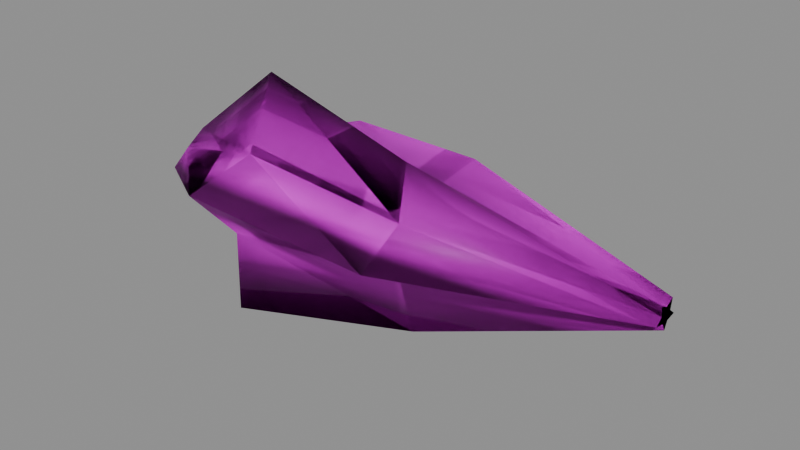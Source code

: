 # Source: vr_muzzleflash.blend  (saved by Blender 5.2.45; exported with 4.5.12 LTS)
import bpy
from mathutils import Matrix  # noqa: F401  (used for matrix-valued properties, if any)

bpy.ops.wm.read_factory_settings(use_empty=True)
scene = bpy.context.scene
scene.name = 'Scene'

# ---- collections
col_anchors = bpy.data.collections.new('anchors'); scene.collection.children.link(col_anchors)

# ---- images (referenced by path relative to the original .blend; pixels are not part of the script)
import os
ASSET_DIR = os.environ.get("B2B_ASSET_DIR", "")  # directory of the original .blend (textures are referenced by path, not embedded)
HERE = os.path.dirname(os.path.abspath(__file__))  # packed textures are extracted next to this script under _unpacked/

def load_image(name, relpath, width, height, colorspace="sRGB"):
    """Load a texture the original file referenced (path relative to the .blend, or extracted next to this script)."""
    p = next((c for c in (os.path.join(HERE, relpath), os.path.join(ASSET_DIR, relpath)) if relpath and os.path.exists(c)), "")
    if p:
        img = bpy.data.images.load(p, check_existing=True)
        img.name = name
    else:  # same state as the original file: an image datablock whose file is absent (Cycles renders it pink)
        img = bpy.data.images.new(name, width, height)
        img.source = "FILE"
        img.filepath = "//" + (relpath or name)
    img.colorspace_settings.name = colorspace
    return img
img_vr_muzzleflash_skin0 = load_image('vr_muzzleflash_skin0', 'vr_muzzleflash_skin0.png', 1024, 1024, 'sRGB')

# ---- materials (node trees are filled in below, after node groups)
mat_vr_muzzleflash = bpy.data.materials.new('vr_muzzleflash')

# ---- material node trees
mat_vr_muzzleflash.use_nodes = True; mat_vr_muzzleflash.node_tree.nodes.clear()
_N = mat_vr_muzzleflash.node_tree.nodes; _L = mat_vr_muzzleflash.node_tree.links
n0 = _N.new('ShaderNodeBsdfPrincipled'); n0.name = 'Principled BSDF'; n0.location = (-200, 100)
n0.inputs[10].default_value = 0.005
n1 = _N.new('ShaderNodeOutputMaterial'); n1.name = 'Material Output'; n1.location = (200, 100)
n2 = _N.new('ShaderNodeTexImage'); n2.name = 'Image Texture'; n2.location = (0, 0)
n2.image = img_vr_muzzleflash_skin0
n2.interpolation = 'Closest'
_L.new(n0.outputs[0], n1.inputs[0])
_L.new(n2.outputs[0], n0.inputs[0])
n1.is_active_output = True

# ---- meshes
me_vr_muzzleflash = bpy.data.meshes.new('vr_muzzleflash')
me_vr_muzzleflash.from_pydata([(-0.1935, 0.006564, 0.3697), (1.455, -0.5711, 0.5953), (-0.1935, -0.3085, 0.1567), (1.365, -0.006564, 1.598), (1.455, -1.674, 0.3697), (-0.1935, -0.5842, -0.06893), (1.455, -0.9124, -0.4825), (-0.1935, 0.5842, -0.06893), (1.455, 0.5711, 0.6329), (-0.1935, 0.3085, 0.1567), (1.455, 1.674, 0.3948), (4.063, -0.5448, 0.3697), (4.063, -0.4004, 1.159), (4.063, -1.267, -0.04387), (4.063, -0.5317, -0.4199), (4.153, -0.3741, -1.247), (1.545, -1.017, -1.598), (4.063, 0.2166, -0.658), (1.545, 0.006564, -1.134), (4.153, 1.031, -0.7708), (1.545, 1.044, -1.573), (4.063, 0.6761, -0.0188), (1.455, 0.9255, -0.4575), (4.063, 1.017, 0.7207), (4.063, 0.2035, 0.5953), (7.451, -0.09846, 0.1567), (7.451, -0.1247, 0.3071), (7.451, -0.2035, 0.06893), (7.451, -0.05908, 0.04387), (7.451, 0.006564, -0.06893), (7.451, 0.05908, 0.04387), (7.451, 0.2035, 0.06893), (7.451, 0.09846, 0.1567), (7.451, 0.1247, 0.3071), (7.451, -0.006564, 0.2444), (7.451, 0.006564, 0.1316)], [], [(0, 2, 1), (0, 1, 2), (0, 1, 3), (0, 3, 1), (2, 5, 4), (2, 4, 5), (2, 4, 1), (2, 1, 4), (5, 6, 4), (5, 4, 6), (7, 9, 8), (7, 8, 9), (7, 8, 10), (7, 10, 8), (9, 0, 3), (9, 3, 0), (9, 3, 8), (9, 8, 3), (3, 1, 11), (3, 11, 1), (3, 11, 12), (3, 12, 11), (1, 4, 13), (1, 13, 4), (1, 13, 11), (1, 11, 13), (4, 6, 14), (4, 14, 6), (4, 14, 13), (4, 13, 14), (6, 16, 15), (6, 15, 16), (6, 15, 14), (6, 14, 15), (16, 18, 17), (16, 17, 18), (16, 17, 15), (16, 15, 17), (18, 20, 19), (18, 19, 20), (18, 19, 17), (18, 17, 19), (20, 22, 21), (20, 21, 22), (20, 21, 19), (20, 19, 21), (22, 10, 23), (22, 23, 10), (22, 23, 21), (22, 21, 23), (10, 8, 24), (10, 24, 8), (10, 24, 23), (10, 23, 24), (8, 3, 12), (8, 12, 3), (8, 12, 24), (8, 24, 12), (12, 11, 25), (12, 25, 11), (12, 25, 26), (12, 26, 25), (11, 13, 27), (11, 27, 13), (11, 27, 25), (11, 25, 27), (13, 14, 28), (13, 28, 14), (13, 28, 27), (13, 27, 28), (14, 15, 29), (14, 29, 15), (14, 29, 28), (14, 28, 29), (15, 17, 30), (15, 30, 17), (15, 30, 29), (15, 29, 30), (17, 19, 31), (17, 31, 19), (17, 31, 30), (17, 30, 31), (19, 21, 32), (19, 32, 21), (19, 32, 31), (19, 31, 32), (21, 23, 33), (21, 33, 23), (21, 33, 32), (21, 32, 33), (23, 24, 34), (23, 34, 24), (23, 34, 33), (23, 33, 34), (24, 12, 26), (24, 26, 12), (24, 26, 34), (24, 34, 26), (35, 26, 25), (35, 25, 26), (35, 25, 27), (35, 27, 25), (35, 27, 28), (35, 28, 27), (35, 28, 29), (35, 29, 28), (35, 29, 30), (35, 30, 29), (35, 30, 31), (35, 31, 30), (35, 31, 32), (35, 32, 31), (35, 32, 33), (35, 33, 32), (35, 33, 34), (35, 34, 33), (35, 34, 26), (35, 26, 34)])
me_vr_muzzleflash.polygons.foreach_set('use_smooth', [True] * 118)
_k = set([(0, 2), (0, 9), (2, 5), (5, 6), (6, 16), (7, 9), (7, 10), (10, 22), (16, 18), (18, 20), (20, 22)])
me_vr_muzzleflash.attributes.new('sharp_edge', 'BOOLEAN', 'EDGE').data.foreach_set('value', [ (min(e.vertices), max(e.vertices)) in _k for e in me_vr_muzzleflash.edges])
_uv = me_vr_muzzleflash.uv_layers.new(name='UVMap')
_uv.uv.foreach_set('vector', [0.007353, 0.9706, 0.1103, 0.9706, 0.1103, 0.7353, 0.007353, 0.9706, 0.1103, 0.7353, 0.1103, 0.9706, 0.007353, 0.9706, 0.1103, 0.7353, 0.007353, 0.7353, 0.007353, 0.9706, 0.007353, 0.7353, 0.1103, 0.7353, 0.1103, 0.9706, 0.1985, 0.9706, 0.1985, 0.7353, 0.1103, 0.9706, 0.1985, 0.7353, 0.1985, 0.9706, 0.1103, 0.9706, 0.1985, 0.7353, 0.1103, 0.7353, 0.1103, 0.9706, 0.1103, 0.7353, 0.1985, 0.7353, 0.1985, 0.9706, 0.2868, 0.7353, 0.1985, 0.7353, 0.1985, 0.9706, 0.1985, 0.7353, 0.2868, 0.7353, 0.7574, 0.9706, 0.8456, 0.9706, 0.8456, 0.7353, 0.7574, 0.9706, 0.8456, 0.7353, 0.8456, 0.9706, 0.7574, 0.9706, 0.8456, 0.7353, 0.7574, 0.7353, 0.7574, 0.9706, 0.7574, 0.7353, 0.8456, 0.7353, 0.8456, 0.9706, 0.9485, 0.9706, 0.9485, 0.7353, 0.8456, 0.9706, 0.9485, 0.7353, 0.9485, 0.9706, 0.8456, 0.9706, 0.9485, 0.7353, 0.8456, 0.7353, 0.8456, 0.9706, 0.8456, 0.7353, 0.9485, 0.7353, 0.007353, 0.7353, 0.1103, 0.7353, 0.1103, 0.4412, 0.007353, 0.7353, 0.1103, 0.4412, 0.1103, 0.7353, 0.007353, 0.7353, 0.1103, 0.4412, 0.007353, 0.4412, 0.007353, 0.7353, 0.007353, 0.4412, 0.1103, 0.4412, 0.1103, 0.7353, 0.1985, 0.7353, 0.1985, 0.4412, 0.1103, 0.7353, 0.1985, 0.4412, 0.1985, 0.7353, 0.1103, 0.7353, 0.1985, 0.4412, 0.1103, 0.4412, 0.1103, 0.7353, 0.1103, 0.4412, 0.1985, 0.4412, 0.1985, 0.7353, 0.2868, 0.7353, 0.2868, 0.4412, 0.1985, 0.7353, 0.2868, 0.4412, 0.2868, 0.7353, 0.1985, 0.7353, 0.2868, 0.4412, 0.1985, 0.4412, 0.1985, 0.7353, 0.1985, 0.4412, 0.2868, 0.4412, 0.2868, 0.7353, 0.3897, 0.7353, 0.3897, 0.4412, 0.2868, 0.7353, 0.3897, 0.4412, 0.3897, 0.7353, 0.2868, 0.7353, 0.3897, 0.4412, 0.2868, 0.4412, 0.2868, 0.7353, 0.2868, 0.4412, 0.3897, 0.4412, 0.3897, 0.7353, 0.4779, 0.7353, 0.4779, 0.4412, 0.3897, 0.7353, 0.4779, 0.4412, 0.4779, 0.7353, 0.3897, 0.7353, 0.4779, 0.4412, 0.3897, 0.4412, 0.3897, 0.7353, 0.3897, 0.4412, 0.4779, 0.4412, 0.4779, 0.7353, 0.5662, 0.7353, 0.5662, 0.4412, 0.4779, 0.7353, 0.5662, 0.4412, 0.5662, 0.7353, 0.4779, 0.7353, 0.5662, 0.4412, 0.4779, 0.4412, 0.4779, 0.7353, 0.4779, 0.4412, 0.5662, 0.4412, 0.5662, 0.7353, 0.6691, 0.7353, 0.6691, 0.4412, 0.5662, 0.7353, 0.6691, 0.4412, 0.6691, 0.7353, 0.5662, 0.7353, 0.6691, 0.4412, 0.5662, 0.4412, 0.5662, 0.7353, 0.5662, 0.4412, 0.6691, 0.4412, 0.6691, 0.7353, 0.7574, 0.7353, 0.7574, 0.4412, 0.6691, 0.7353, 0.7574, 0.4412, 0.7574, 0.7353, 0.6691, 0.7353, 0.7574, 0.4412, 0.6691, 0.4412, 0.6691, 0.7353, 0.6691, 0.4412, 0.7574, 0.4412, 0.7574, 0.7353, 0.8456, 0.7353, 0.8456, 0.4412, 0.7574, 0.7353, 0.8456, 0.4412, 0.8456, 0.7353, 0.7574, 0.7353, 0.8456, 0.4412, 0.7574, 0.4412, 0.7574, 0.7353, 0.7574, 0.4412, 0.8456, 0.4412, 0.8456, 0.7353, 0.9485, 0.7353, 0.9485, 0.4412, 0.8456, 0.7353, 0.9485, 0.4412, 0.9485, 0.7353, 0.8456, 0.7353, 0.9485, 0.4412, 0.8456, 0.4412, 0.8456, 0.7353, 0.8456, 0.4412, 0.9485, 0.4412, 0.007353, 0.4412, 0.1103, 0.4412, 0.1103, 0.02941, 0.007353, 0.4412, 0.1103, 0.02941, 0.1103, 0.4412, 0.007353, 0.4412, 0.1103, 0.02941, 0.007353, 0.02941, 0.007353, 0.4412, 0.007353, 0.02941, 0.1103, 0.02941, 0.1103, 0.4412, 0.1985, 0.4412, 0.1985, 0.02941, 0.1103, 0.4412, 0.1985, 0.02941, 0.1985, 0.4412, 0.1103, 0.4412, 0.1985, 0.02941, 0.1103, 0.02941, 0.1103, 0.4412, 0.1103, 0.02941, 0.1985, 0.02941, 0.1985, 0.4412, 0.2868, 0.4412, 0.2868, 0.02941, 0.1985, 0.4412, 0.2868, 0.02941, 0.2868, 0.4412, 0.1985, 0.4412, 0.2868, 0.02941, 0.1985, 0.02941, 0.1985, 0.4412, 0.1985, 0.02941, 0.2868, 0.02941, 0.2868, 0.4412, 0.3897, 0.4412, 0.3897, 0.02941, 0.2868, 0.4412, 0.3897, 0.02941, 0.3897, 0.4412, 0.2868, 0.4412, 0.3897, 0.02941, 0.2868, 0.02941, 0.2868, 0.4412, 0.2868, 0.02941, 0.3897, 0.02941, 0.3897, 0.4412, 0.4779, 0.4412, 0.4779, 0.02941, 0.3897, 0.4412, 0.4779, 0.02941, 0.4779, 0.4412, 0.3897, 0.4412, 0.4779, 0.02941, 0.3897, 0.02941, 0.3897, 0.4412, 0.3897, 0.02941, 0.4779, 0.02941, 0.4779, 0.4412, 0.5662, 0.4412, 0.5662, 0.02941, 0.4779, 0.4412, 0.5662, 0.02941, 0.5662, 0.4412, 0.4779, 0.4412, 0.5662, 0.02941, 0.4779, 0.02941, 0.4779, 0.4412, 0.4779, 0.02941, 0.5662, 0.02941, 0.5662, 0.4412, 0.6691, 0.4412, 0.6691, 0.02941, 0.5662, 0.4412, 0.6691, 0.02941, 0.6691, 0.4412, 0.5662, 0.4412, 0.6691, 0.02941, 0.5662, 0.02941, 0.5662, 0.4412, 0.5662, 0.02941, 0.6691, 0.02941, 0.6691, 0.4412, 0.7574, 0.4412, 0.7574, 0.02941, 0.6691, 0.4412, 0.7574, 0.02941, 0.7574, 0.4412, 0.6691, 0.4412, 0.7574, 0.02941, 0.6691, 0.02941, 0.6691, 0.4412, 0.6691, 0.02941, 0.7574, 0.02941, 0.7574, 0.4412, 0.8456, 0.4412, 0.8456, 0.02941, 0.7574, 0.4412, 0.8456, 0.02941, 0.8456, 0.4412, 0.7574, 0.4412, 0.8456, 0.02941, 0.7574, 0.02941, 0.7574, 0.4412, 0.7574, 0.02941, 0.8456, 0.02941, 0.8456, 0.4412, 0.9485, 0.4412, 0.9485, 0.02941, 0.8456, 0.4412, 0.9485, 0.02941, 0.9485, 0.4412, 0.8456, 0.4412, 0.9485, 0.02941, 0.8456, 0.02941, 0.8456, 0.4412, 0.8456, 0.02941, 0.9485, 0.02941, 0.4779, 0.5, 0.9338, 0.5, 0.6691, 0.3824, 0.4779, 0.5, 0.6691, 0.3824, 0.9338, 0.5, 0.4779, 0.5, 0.6691, 0.3824, 0.625, 0.08824, 0.4779, 0.5, 0.625, 0.08824, 0.6691, 0.3824, 0.4779, 0.5, 0.625, 0.08824, 0.4044, 0.3235, 0.4779, 0.5, 0.4044, 0.3235, 0.625, 0.08824, 0.4779, 0.5, 0.4044, 0.3235, 0.1103, 0.2647, 0.4779, 0.5, 0.1103, 0.2647, 0.4044, 0.3235, 0.4779, 0.5, 0.1103, 0.2647, 0.2426, 0.5, 0.4779, 0.5, 0.2426, 0.5, 0.1103, 0.2647, 0.4779, 0.5, 0.2426, 0.5, 0.1103, 0.7353, 0.4779, 0.5, 0.1103, 0.7353, 0.2426, 0.5, 0.4779, 0.5, 0.1103, 0.7353, 0.4044, 0.6765, 0.4779, 0.5, 0.4044, 0.6765, 0.1103, 0.7353, 0.4779, 0.5, 0.4044, 0.6765, 0.625, 0.9118, 0.4779, 0.5, 0.625, 0.9118, 0.4044, 0.6765, 0.4779, 0.5, 0.625, 0.9118, 0.6691, 0.6176, 0.4779, 0.5, 0.6691, 0.6176, 0.625, 0.9118, 0.4779, 0.5, 0.6691, 0.6176, 0.9338, 0.5, 0.4779, 0.5, 0.9338, 0.5, 0.6691, 0.6176])
me_vr_muzzleflash.materials.append(mat_vr_muzzleflash)
me_vr_muzzleflash.update()

# ---- objects
ob_vr_muzzleflash = bpy.data.objects.new('vr_muzzleflash', me_vr_muzzleflash)

# ---- transforms, parenting, visibility, modifiers, constraints
ob_vr_muzzleflash.location = (0.0, 0.0, 0.0)

# ---- collection membership
scene.collection.objects.link(ob_vr_muzzleflash)

# ---- scene / render settings (as saved in the file)
scene.frame_start = 1; scene.frame_end = 250; scene.frame_set(1)
scene.render.engine = 'BLENDER_EEVEE_NEXT'
scene.render.bake_bias = 0.0
scene.render.bake_samples = 0
scene.render.compositor_device = 'GPU'
scene.eevee.use_volume_custom_range = False
scene.eevee.fast_gi_thickness_near = 0.1
scene.eevee.fast_gi_thickness_far = 0.0
scene.eevee.ray_tracing_options.screen_trace_thickness = 0.1
bpy.context.view_layer.update()

# ---- added for rendering (the .blend has no active camera and no usable light): camera, sun + grey world if the file has none
cam_auto = bpy.data.cameras.new('AutoCamera')
cam_auto.lens = 50.0
cam_auto.sensor_width = 36.0
cam_auto.clip_end = 1000.0
ob_auto_camera = bpy.data.objects.new('AutoCamera', cam_auto)
scene.collection.objects.link(ob_auto_camera)
ob_auto_camera.location = (11.8971, -9.92196, 6.61464)
ob_auto_camera.rotation_euler = (1.09748, -7.21219e-08, 0.694738)
scene.camera = ob_auto_camera
light_auto_sun = bpy.data.lights.new('AutoSun', 'SUN')
light_auto_sun.energy = 3.0
light_auto_sun.angle = 0.0523599
ob_auto_sun = bpy.data.objects.new('AutoSun', light_auto_sun)
scene.collection.objects.link(ob_auto_sun)
ob_auto_sun.rotation_euler = (0.872665, 0.174533, 0.523599)
if scene.world is None:
    world_auto = bpy.data.worlds.new('AutoWorld')
    world_auto.color = (0.3, 0.3, 0.3)
    scene.world = world_auto
bpy.context.view_layer.update()
